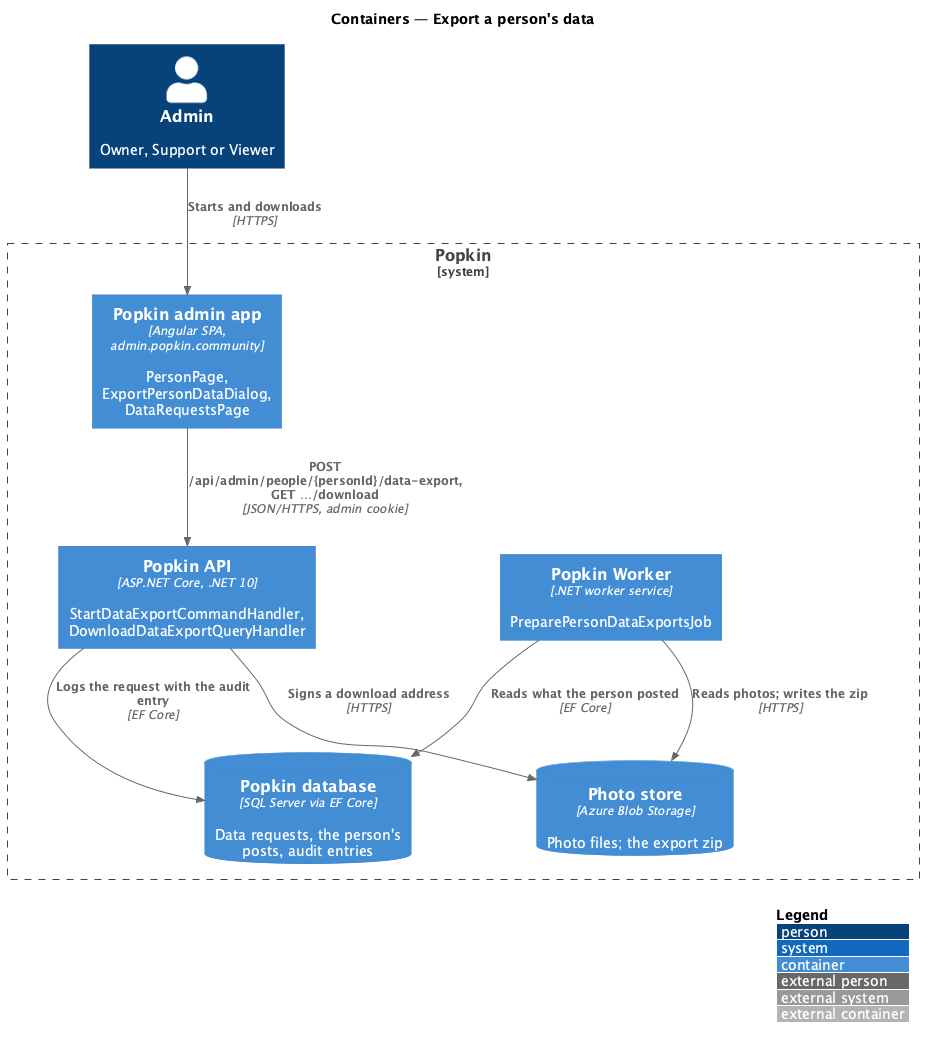

The diagram above was rendered by PlantUML. Its source (embedded in the PNG):
@startuml
!include <C4/C4_Container>
LAYOUT_WITH_LEGEND()
title Containers — Export a person's data

Person(adminp, "Admin", "Owner, Support or Viewer")
System_Boundary(popkin, "Popkin") {
  Container(admin, "Popkin admin app", "Angular SPA, admin.popkin.community", "PersonPage, ExportPersonDataDialog, DataRequestsPage")
  Container(api, "Popkin API", "ASP.NET Core, .NET 10", "StartDataExportCommandHandler, DownloadDataExportQueryHandler")
  Container(worker, "Popkin Worker", ".NET worker service", "PreparePersonDataExportsJob")
  ContainerDb(db, "Popkin database", "SQL Server via EF Core", "Data requests, the person's posts, audit entries")
  ContainerDb(store, "Photo store", "Azure Blob Storage", "Photo files; the export zip")
}
Rel(adminp, admin, "Starts and downloads", "HTTPS")
Rel(admin, api, "POST /api/admin/people/{personId}/data-export, GET …/download", "JSON/HTTPS, admin cookie")
Rel(api, db, "Logs the request with the audit entry", "EF Core")
Rel(worker, db, "Reads what the person posted", "EF Core")
Rel(worker, store, "Reads photos; writes the zip", "HTTPS")
Rel(api, store, "Signs a download address", "HTTPS")
@enduml